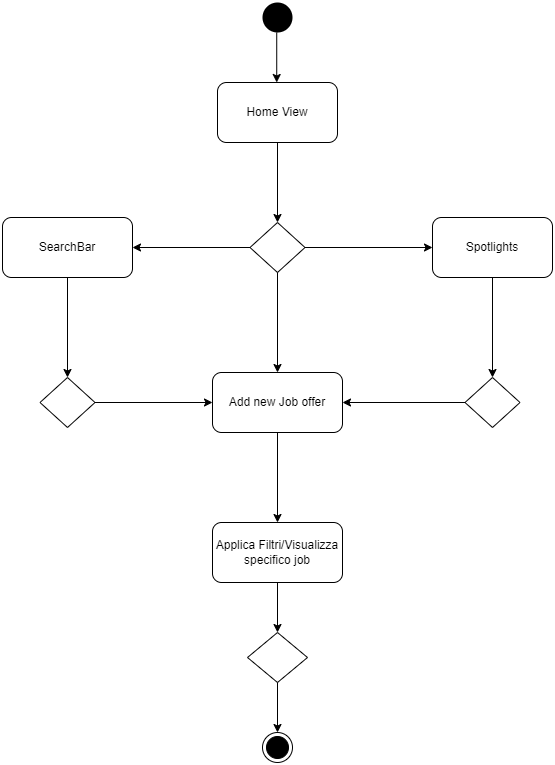

The diagram above was exported from draw.io. Its source (the exported page's mxGraphModel, read from the mxfile embedded in the PNG):
<mxGraphModel dx="1274" dy="912" grid="1" gridSize="10" guides="1" tooltips="1" connect="1" arrows="1" fold="1" page="1" pageScale="1" pageWidth="850" pageHeight="1100" math="0" shadow="0" extFonts="Permanent Marker^https://fonts.googleapis.com/css?family=Permanent+Marker">
  <root>
    <mxCell id="0" />
    <mxCell id="1" parent="0" />
    <mxCell id="3ecz4k13e8RIi2zVXH3e-217" value="" style="ellipse;fillColor=#000000;strokeColor=none;" vertex="1" parent="1">
      <mxGeometry x="480" y="40" width="30" height="30" as="geometry" />
    </mxCell>
    <mxCell id="3ecz4k13e8RIi2zVXH3e-228" value="" style="endArrow=classic;html=1;rounded=0;" edge="1" parent="1">
      <mxGeometry width="50" height="50" relative="1" as="geometry">
        <mxPoint x="494.23" y="70.00000000000011" as="sourcePoint" />
        <mxPoint x="494.23" y="120.00000000000011" as="targetPoint" />
      </mxGeometry>
    </mxCell>
    <mxCell id="3ecz4k13e8RIi2zVXH3e-229" value="Home View" style="rounded=1;whiteSpace=wrap;html=1;" vertex="1" parent="1">
      <mxGeometry x="435" y="120" width="120" height="60" as="geometry" />
    </mxCell>
    <mxCell id="3ecz4k13e8RIi2zVXH3e-231" value="" style="endArrow=classic;html=1;rounded=0;exitX=0.5;exitY=1;exitDx=0;exitDy=0;entryX=0.5;entryY=0;entryDx=0;entryDy=0;" edge="1" parent="1" source="3ecz4k13e8RIi2zVXH3e-229" target="3ecz4k13e8RIi2zVXH3e-247">
      <mxGeometry width="50" height="50" relative="1" as="geometry">
        <mxPoint x="375" y="235" as="sourcePoint" />
        <mxPoint x="495.0000000000002" y="240" as="targetPoint" />
      </mxGeometry>
    </mxCell>
    <mxCell id="3ecz4k13e8RIi2zVXH3e-343" style="edgeStyle=orthogonalEdgeStyle;rounded=0;orthogonalLoop=1;jettySize=auto;html=1;exitX=0.5;exitY=1;exitDx=0;exitDy=0;entryX=0.5;entryY=0;entryDx=0;entryDy=0;" edge="1" parent="1" source="3ecz4k13e8RIi2zVXH3e-235" target="3ecz4k13e8RIi2zVXH3e-342">
      <mxGeometry relative="1" as="geometry" />
    </mxCell>
    <mxCell id="3ecz4k13e8RIi2zVXH3e-235" value="Spotlights" style="rounded=1;whiteSpace=wrap;html=1;" vertex="1" parent="1">
      <mxGeometry x="650" y="255" width="120" height="60" as="geometry" />
    </mxCell>
    <mxCell id="3ecz4k13e8RIi2zVXH3e-247" value="" style="rhombus;whiteSpace=wrap;html=1;" vertex="1" parent="1">
      <mxGeometry x="467.5" y="260" width="55" height="50" as="geometry" />
    </mxCell>
    <mxCell id="3ecz4k13e8RIi2zVXH3e-249" value="" style="endArrow=classic;html=1;rounded=0;entryX=0;entryY=0.5;entryDx=0;entryDy=0;exitX=1;exitY=0.5;exitDx=0;exitDy=0;" edge="1" parent="1" source="3ecz4k13e8RIi2zVXH3e-247" target="3ecz4k13e8RIi2zVXH3e-235">
      <mxGeometry width="50" height="50" relative="1" as="geometry">
        <mxPoint x="360" y="650" as="sourcePoint" />
        <mxPoint x="769.9999999999998" y="567.5" as="targetPoint" />
      </mxGeometry>
    </mxCell>
    <mxCell id="3ecz4k13e8RIi2zVXH3e-354" style="edgeStyle=orthogonalEdgeStyle;rounded=0;orthogonalLoop=1;jettySize=auto;html=1;exitX=0.5;exitY=1;exitDx=0;exitDy=0;" edge="1" parent="1" source="3ecz4k13e8RIi2zVXH3e-252" target="3ecz4k13e8RIi2zVXH3e-353">
      <mxGeometry relative="1" as="geometry" />
    </mxCell>
    <mxCell id="3ecz4k13e8RIi2zVXH3e-252" value="Add new Job offer" style="rounded=1;whiteSpace=wrap;html=1;" vertex="1" parent="1">
      <mxGeometry x="430" y="410" width="130" height="60" as="geometry" />
    </mxCell>
    <mxCell id="3ecz4k13e8RIi2zVXH3e-345" style="edgeStyle=orthogonalEdgeStyle;rounded=0;orthogonalLoop=1;jettySize=auto;html=1;exitX=0.5;exitY=1;exitDx=0;exitDy=0;entryX=0.5;entryY=0;entryDx=0;entryDy=0;" edge="1" parent="1" source="3ecz4k13e8RIi2zVXH3e-253" target="3ecz4k13e8RIi2zVXH3e-341">
      <mxGeometry relative="1" as="geometry" />
    </mxCell>
    <mxCell id="3ecz4k13e8RIi2zVXH3e-253" value="SearchBar" style="rounded=1;whiteSpace=wrap;html=1;" vertex="1" parent="1">
      <mxGeometry x="220" y="255" width="130" height="60" as="geometry" />
    </mxCell>
    <mxCell id="3ecz4k13e8RIi2zVXH3e-255" value="" style="endArrow=classic;html=1;rounded=0;entryX=1;entryY=0.5;entryDx=0;entryDy=0;exitX=0;exitY=0.5;exitDx=0;exitDy=0;" edge="1" parent="1" source="3ecz4k13e8RIi2zVXH3e-247" target="3ecz4k13e8RIi2zVXH3e-253">
      <mxGeometry width="50" height="50" relative="1" as="geometry">
        <mxPoint x="-110" y="265" as="sourcePoint" />
        <mxPoint x="-60" y="215" as="targetPoint" />
      </mxGeometry>
    </mxCell>
    <mxCell id="3ecz4k13e8RIi2zVXH3e-326" value="" style="ellipse;html=1;shape=endState;fillColor=strokeColor;" vertex="1" parent="1">
      <mxGeometry x="480" y="770" width="30" height="30" as="geometry" />
    </mxCell>
    <mxCell id="3ecz4k13e8RIi2zVXH3e-331" value="" style="rhombus;" vertex="1" parent="1">
      <mxGeometry x="465" y="670" width="60" height="50" as="geometry" />
    </mxCell>
    <mxCell id="3ecz4k13e8RIi2zVXH3e-336" value="" style="endArrow=classic;html=1;rounded=0;entryX=0.5;entryY=0;entryDx=0;entryDy=0;exitX=0.5;exitY=1;exitDx=0;exitDy=0;" edge="1" parent="1" source="3ecz4k13e8RIi2zVXH3e-331" target="3ecz4k13e8RIi2zVXH3e-326">
      <mxGeometry width="50" height="50" relative="1" as="geometry">
        <mxPoint x="932.5" y="245" as="sourcePoint" />
        <mxPoint x="931.8600000000001" y="321.0050000000001" as="targetPoint" />
      </mxGeometry>
    </mxCell>
    <mxCell id="3ecz4k13e8RIi2zVXH3e-340" value="" style="endArrow=classic;html=1;rounded=0;exitX=0.5;exitY=1;exitDx=0;exitDy=0;entryX=0.5;entryY=0;entryDx=0;entryDy=0;" edge="1" parent="1" source="3ecz4k13e8RIi2zVXH3e-247" target="3ecz4k13e8RIi2zVXH3e-252">
      <mxGeometry width="50" height="50" relative="1" as="geometry">
        <mxPoint x="505.0000000000002" y="190" as="sourcePoint" />
        <mxPoint x="504.9999999999998" y="270" as="targetPoint" />
      </mxGeometry>
    </mxCell>
    <mxCell id="3ecz4k13e8RIi2zVXH3e-341" value="" style="rhombus;whiteSpace=wrap;html=1;" vertex="1" parent="1">
      <mxGeometry x="257.5" y="415" width="55" height="50" as="geometry" />
    </mxCell>
    <mxCell id="3ecz4k13e8RIi2zVXH3e-344" style="edgeStyle=orthogonalEdgeStyle;rounded=0;orthogonalLoop=1;jettySize=auto;html=1;exitX=0;exitY=0.5;exitDx=0;exitDy=0;entryX=1;entryY=0.5;entryDx=0;entryDy=0;" edge="1" parent="1" source="3ecz4k13e8RIi2zVXH3e-342" target="3ecz4k13e8RIi2zVXH3e-252">
      <mxGeometry relative="1" as="geometry" />
    </mxCell>
    <mxCell id="3ecz4k13e8RIi2zVXH3e-342" value="" style="rhombus;whiteSpace=wrap;html=1;" vertex="1" parent="1">
      <mxGeometry x="682.5" y="415" width="55" height="50" as="geometry" />
    </mxCell>
    <mxCell id="3ecz4k13e8RIi2zVXH3e-349" value="" style="endArrow=classic;html=1;rounded=0;exitX=1;exitY=0.5;exitDx=0;exitDy=0;entryX=0;entryY=0.5;entryDx=0;entryDy=0;" edge="1" parent="1" source="3ecz4k13e8RIi2zVXH3e-341" target="3ecz4k13e8RIi2zVXH3e-252">
      <mxGeometry width="50" height="50" relative="1" as="geometry">
        <mxPoint x="505.0000000000002" y="190" as="sourcePoint" />
        <mxPoint x="504.9999999999998" y="270" as="targetPoint" />
      </mxGeometry>
    </mxCell>
    <mxCell id="3ecz4k13e8RIi2zVXH3e-355" style="edgeStyle=orthogonalEdgeStyle;rounded=0;orthogonalLoop=1;jettySize=auto;html=1;exitX=0.5;exitY=1;exitDx=0;exitDy=0;entryX=0.5;entryY=0;entryDx=0;entryDy=0;" edge="1" parent="1" source="3ecz4k13e8RIi2zVXH3e-353" target="3ecz4k13e8RIi2zVXH3e-331">
      <mxGeometry relative="1" as="geometry" />
    </mxCell>
    <mxCell id="3ecz4k13e8RIi2zVXH3e-353" value="Applica Filtri/Visualizza specifico job" style="rounded=1;whiteSpace=wrap;html=1;" vertex="1" parent="1">
      <mxGeometry x="430" y="560" width="130" height="60" as="geometry" />
    </mxCell>
  </root>
</mxGraphModel>